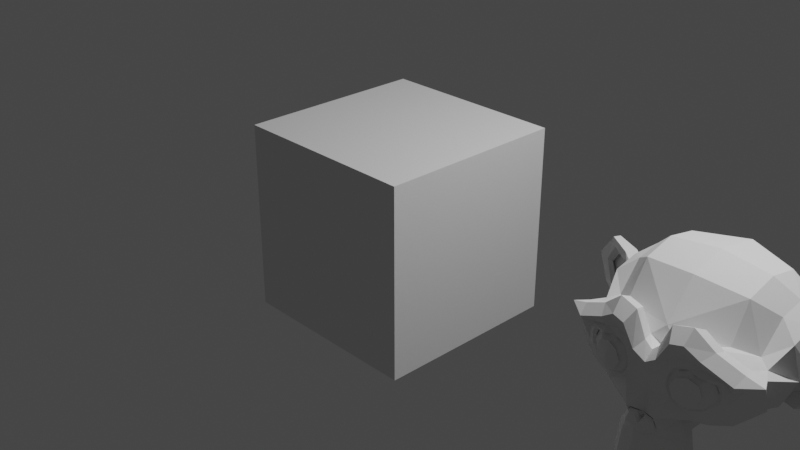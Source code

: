 # Source: MolassesTest.blend  (saved by Blender 3.3.6; exported with 4.5.12 LTS)
import bpy
from mathutils import Matrix  # noqa: F401  (used for matrix-valued properties, if any)

bpy.ops.wm.read_factory_settings(use_empty=True)
scene = bpy.context.scene
scene.name = 'Scene'

# ---- collections
col_collection = bpy.data.collections.new('Collection'); scene.collection.children.link(col_collection)

# ---- materials (node trees are filled in below, after node groups)
mat_material = bpy.data.materials.new('Material')
mat_material.alpha_threshold = 0.0
mat_material.use_transparent_shadow = False
mat_material.roughness = 0.5
mat_material.line_color = (0.0, 0.0, 0.0, 1.0)

# ---- material node trees
mat_material.use_nodes = True; mat_material.node_tree.nodes.clear()
_N = mat_material.node_tree.nodes; _L = mat_material.node_tree.links
n0 = _N.new('ShaderNodeOutputMaterial'); n0.name = 'Material Output'; n0.location = (300, 300)
n1 = _N.new('ShaderNodeBsdfPrincipled'); n1.name = 'Principled BSDF'; n1.location = (10, 300)
n1.distribution = 'GGX'
n1.subsurface_method = 'RANDOM_WALK_SKIN'
n1.inputs[3].default_value = 1.45
n1.inputs[27].default_value = (0.0, 0.0, 0.0, 1.0)
n1.inputs[28].default_value = 1.0
_L.new(n1.outputs[0], n0.inputs[0])
n0.is_active_output = True

# ---- world
world_world = bpy.data.worlds.new('World'); scene.world = world_world
world_world.use_nodes = True; world_world.node_tree.nodes.clear()
_N = world_world.node_tree.nodes; _L = world_world.node_tree.links
n0 = _N.new('ShaderNodeOutputWorld'); n0.name = 'World Output'; n0.location = (300, 300)
n1 = _N.new('ShaderNodeBackground'); n1.name = 'Background'; n1.location = (10, 300)
n1.inputs[0].default_value = (0.05088, 0.05088, 0.05088, 1.0)
_L.new(n1.outputs[0], n0.inputs[0])
n0.is_active_output = True
world_world.color = (0.05088, 0.05088, 0.05088)
world_world.use_sun_shadow = False
world_world.sun_shadow_jitter_overblur = 0.0

# ---- cameras
cam_camera = bpy.data.cameras.new('Camera')
cam_camera.clip_end = 100.0
cam_camera.ortho_scale = 7.314

# ---- lights
light_light = bpy.data.lights.new('Light', 'POINT')
light_light.transmission_factor = 0.0
light_light.energy = 1000.0
light_light.shadow_soft_size = 0.1
light_light.shadow_maximum_resolution = 0.006
light_light.use_absolute_resolution = True

# ---- meshes
me_cube = bpy.data.meshes.new('Cube')
me_cube.from_pydata([(1.0, 1.0, 1.0), (1.0, 1.0, -1.0), (1.0, -1.0, 1.0), (1.0, -1.0, -1.0), (-1.0, 1.0, 1.0), (-1.0, 1.0, -1.0), (-1.0, -1.0, 1.0), (-1.0, -1.0, -1.0)], [], [(0, 4, 6, 2), (3, 2, 6, 7), (7, 6, 4, 5), (5, 1, 3, 7), (1, 0, 2, 3), (5, 4, 0, 1)])
_uv = me_cube.uv_layers.new(name='UVMap')
_uv.uv.foreach_set('vector', [0.625, 0.5, 0.875, 0.5, 0.875, 0.75, 0.625, 0.75, 0.375, 0.75, 0.625, 0.75, 0.625, 1.0, 0.375, 1.0, 0.375, 0.0, 0.625, 0.0, 0.625, 0.25, 0.375, 0.25, 0.125, 0.5, 0.375, 0.5, 0.375, 0.75, 0.125, 0.75, 0.375, 0.5, 0.625, 0.5, 0.625, 0.75, 0.375, 0.75, 0.375, 0.25, 0.625, 0.25, 0.625, 0.5, 0.375, 0.5])
me_cube.materials.append(mat_material)
me_cube.use_mirror_vertex_groups = False
me_cube.update()
me_suzanne = bpy.data.meshes.new('Suzanne')
me_suzanne.from_pydata([(0.4375, -0.7656, 0.1641), (-0.4375, -0.7656, 0.1641), (0.5, -0.6875, 0.09375), (-0.5, -0.6875, 0.09375), (0.5469, -0.5781, 0.05469), (-0.5469, -0.5781, 0.05469), (0.3516, -0.6172, -0.02344), (-0.3516, -0.6172, -0.02344), (0.3516, -0.7188, 0.03125), (-0.3516, -0.7188, 0.03125), (0.3516, -0.7812, 0.1328), (-0.3516, -0.7812, 0.1328), (0.2734, -0.7969, 0.1641), (-0.2734, -0.7969, 0.1641), (0.2031, -0.7422, 0.09375), (-0.2031, -0.7422, 0.09375), (0.1562, -0.6484, 0.05469), (-0.1562, -0.6484, 0.05469), (0.07812, -0.6562, 0.2422), (-0.07812, -0.6562, 0.2422), (0.1406, -0.7422, 0.2422), (-0.1406, -0.7422, 0.2422), (0.2422, -0.7969, 0.2422), (-0.2422, -0.7969, 0.2422), (0.2734, -0.7969, 0.3281), (-0.2734, -0.7969, 0.3281), (0.2031, -0.7422, 0.3906), (-0.2031, -0.7422, 0.3906), (0.1562, -0.6484, 0.4375), (-0.1562, -0.6484, 0.4375), (0.3516, -0.6172, 0.5156), (-0.3516, -0.6172, 0.5156), (0.3516, -0.7188, 0.4531), (-0.3516, -0.7188, 0.4531), (0.3516, -0.7812, 0.3594), (-0.3516, -0.7812, 0.3594), (0.4375, -0.7656, 0.3281), (-0.4375, -0.7656, 0.3281), (0.5, -0.6875, 0.3906), (-0.5, -0.6875, 0.3906), (0.5469, -0.5781, 0.4375), (-0.5469, -0.5781, 0.4375), (0.625, -0.5625, 0.2422), (-0.625, -0.5625, 0.2422), (0.5625, -0.6719, 0.2422), (-0.5625, -0.6719, 0.2422), (0.4688, -0.7578, 0.2422), (-0.4688, -0.7578, 0.2422), (0.4766, -0.7734, 0.2422), (-0.4766, -0.7734, 0.2422), (0.4453, -0.7812, 0.3359), (-0.4453, -0.7812, 0.3359), (0.3516, -0.8047, 0.375), (-0.3516, -0.8047, 0.375), (0.2656, -0.8203, 0.3359), (-0.2656, -0.8203, 0.3359), (0.2266, -0.8203, 0.2422), (-0.2266, -0.8203, 0.2422), (0.2656, -0.8203, 0.1562), (-0.2656, -0.8203, 0.1562), (0.3516, -0.8281, 0.2422), (-0.3516, -0.8281, 0.2422), (0.3516, -0.8047, 0.1172), (-0.3516, -0.8047, 0.1172), (0.4453, -0.7812, 0.1562), (-0.4453, -0.7812, 0.1562), (0.0, -0.7422, 0.4297), (0.0, -0.8203, 0.3516), (0.0, -0.7344, -0.6797), (0.0, -0.7812, -0.3203), (0.0, -0.7969, -0.1875), (0.0, -0.7188, -0.7734), (0.0, -0.6016, 0.4062), (0.0, -0.5703, 0.5703), (0.0, 0.5469, 0.8984), (0.0, 0.8516, 0.5625), (0.0, 0.8281, 0.07031), (0.0, 0.3516, -0.3828), (0.2031, -0.5625, -0.1875), (-0.2031, -0.5625, -0.1875), (0.3125, -0.5703, -0.4375), (-0.3125, -0.5703, -0.4375), (0.3516, -0.5703, -0.6953), (-0.3516, -0.5703, -0.6953), (0.3672, -0.5312, -0.8906), (-0.3672, -0.5312, -0.8906), (0.3281, -0.5234, -0.9453), (-0.3281, -0.5234, -0.9453), (0.1797, -0.5547, -0.9688), (-0.1797, -0.5547, -0.9688), (0.0, -0.5781, -0.9844), (0.4375, -0.5312, -0.1406), (-0.4375, -0.5312, -0.1406), (0.6328, -0.5391, -0.03906), (-0.6328, -0.5391, -0.03906), (0.8281, -0.4453, 0.1484), (-0.8281, -0.4453, 0.1484), (0.8594, -0.5938, 0.4297), (-0.8594, -0.5938, 0.4297), (0.7109, -0.625, 0.4844), (-0.7109, -0.625, 0.4844), (0.4922, -0.6875, 0.6016), (-0.4922, -0.6875, 0.6016), (0.3203, -0.7344, 0.7578), (-0.3203, -0.7344, 0.7578), (0.1562, -0.7578, 0.7188), (-0.1562, -0.7578, 0.7188), (0.0625, -0.75, 0.4922), (-0.0625, -0.75, 0.4922), (0.1641, -0.7734, 0.4141), (-0.1641, -0.7734, 0.4141), (0.125, -0.7656, 0.3047), (-0.125, -0.7656, 0.3047), (0.2031, -0.7422, 0.09375), (-0.2031, -0.7422, 0.09375), (0.375, -0.7031, 0.01562), (-0.375, -0.7031, 0.01562), (0.4922, -0.6719, 0.0625), (-0.4922, -0.6719, 0.0625), (0.625, -0.6484, 0.1875), (-0.625, -0.6484, 0.1875), (0.6406, -0.6484, 0.2969), (-0.6406, -0.6484, 0.2969), (0.6016, -0.6641, 0.375), (-0.6016, -0.6641, 0.375), (0.4297, -0.7188, 0.4375), (-0.4297, -0.7188, 0.4375), (0.25, -0.7578, 0.4688), (-0.25, -0.7578, 0.4688), (0.0, -0.7344, -0.7656), (0.1094, -0.7344, -0.7188), (-0.1094, -0.7344, -0.7188), (0.1172, -0.7109, -0.8359), (-0.1172, -0.7109, -0.8359), (0.0625, -0.6953, -0.8828), (-0.0625, -0.6953, -0.8828), (0.0, -0.6875, -0.8906), (0.0, -0.75, -0.1953), (0.0, -0.7422, -0.1406), (0.1016, -0.7422, -0.1484), (-0.1016, -0.7422, -0.1484), (0.125, -0.75, -0.2266), (-0.125, -0.75, -0.2266), (0.08594, -0.7422, -0.2891), (-0.08594, -0.7422, -0.2891), (0.3984, -0.6719, -0.04688), (-0.3984, -0.6719, -0.04688), (0.6172, -0.625, 0.05469), (-0.6172, -0.625, 0.05469), (0.7266, -0.6016, 0.2031), (-0.7266, -0.6016, 0.2031), (0.7422, -0.6562, 0.375), (-0.7422, -0.6562, 0.375), (0.6875, -0.7266, 0.4141), (-0.6875, -0.7266, 0.4141), (0.4375, -0.7969, 0.5469), (-0.4375, -0.7969, 0.5469), (0.3125, -0.8359, 0.6406), (-0.3125, -0.8359, 0.6406), (0.2031, -0.8516, 0.6172), (-0.2031, -0.8516, 0.6172), (0.1016, -0.8438, 0.4297), (-0.1016, -0.8438, 0.4297), (0.125, -0.8125, -0.1016), (-0.125, -0.8125, -0.1016), (0.2109, -0.7109, -0.4453), (-0.2109, -0.7109, -0.4453), (0.25, -0.6875, -0.7031), (-0.25, -0.6875, -0.7031), (0.2656, -0.6641, -0.8203), (-0.2656, -0.6641, -0.8203), (0.2344, -0.6328, -0.9141), (-0.2344, -0.6328, -0.9141), (0.1641, -0.6328, -0.9297), (-0.1641, -0.6328, -0.9297), (0.0, -0.6406, -0.9453), (0.0, -0.7266, 0.04688), (0.0, -0.7656, 0.2109), (0.3281, -0.7422, 0.4766), (-0.3281, -0.7422, 0.4766), (0.1641, -0.75, 0.1406), (-0.1641, -0.75, 0.1406), (0.1328, -0.7578, 0.2109), (-0.1328, -0.7578, 0.2109), (0.1172, -0.7344, -0.6875), (-0.1172, -0.7344, -0.6875), (0.07812, -0.75, -0.4453), (-0.07812, -0.75, -0.4453), (0.0, -0.75, -0.4453), (0.0, -0.7422, -0.3281), (0.09375, -0.7812, -0.2734), (-0.09375, -0.7812, -0.2734), (0.1328, -0.7969, -0.2266), (-0.1328, -0.7969, -0.2266), (0.1094, -0.7812, -0.1328), (-0.1094, -0.7812, -0.1328), (0.03906, -0.7812, -0.125), (-0.03906, -0.7812, -0.125), (0.0, -0.8281, -0.2031), (0.04688, -0.8125, -0.1484), (-0.04688, -0.8125, -0.1484), (0.09375, -0.8125, -0.1562), (-0.09375, -0.8125, -0.1562), (0.1094, -0.8281, -0.2266), (-0.1094, -0.8281, -0.2266), (0.07812, -0.8047, -0.25), (-0.07812, -0.8047, -0.25), (0.0, -0.8047, -0.2891), (0.2578, -0.5547, -0.3125), (-0.2578, -0.5547, -0.3125), (0.1641, -0.7109, -0.2422), (-0.1641, -0.7109, -0.2422), (0.1797, -0.7109, -0.3125), (-0.1797, -0.7109, -0.3125), (0.2344, -0.5547, -0.25), (-0.2344, -0.5547, -0.25), (0.0, -0.6875, -0.875), (0.04688, -0.6875, -0.8672), (-0.04688, -0.6875, -0.8672), (0.09375, -0.7109, -0.8203), (-0.09375, -0.7109, -0.8203), (0.09375, -0.7266, -0.7422), (-0.09375, -0.7266, -0.7422), (0.0, -0.6562, -0.7812), (0.09375, -0.6641, -0.75), (-0.09375, -0.6641, -0.75), (0.09375, -0.6406, -0.8125), (-0.09375, -0.6406, -0.8125), (0.04688, -0.6328, -0.8516), (-0.04688, -0.6328, -0.8516), (0.0, -0.6328, -0.8594), (0.1719, -0.7812, 0.2188), (-0.1719, -0.7812, 0.2188), (0.1875, -0.7734, 0.1562), (-0.1875, -0.7734, 0.1562), (0.3359, -0.7578, 0.4297), (-0.3359, -0.7578, 0.4297), (0.2734, -0.7734, 0.4219), (-0.2734, -0.7734, 0.4219), (0.4219, -0.7734, 0.3984), (-0.4219, -0.7734, 0.3984), (0.5625, -0.6953, 0.3516), (-0.5625, -0.6953, 0.3516), (0.5859, -0.6875, 0.2891), (-0.5859, -0.6875, 0.2891), (0.5781, -0.6797, 0.1953), (-0.5781, -0.6797, 0.1953), (0.4766, -0.7188, 0.1016), (-0.4766, -0.7188, 0.1016), (0.375, -0.7422, 0.0625), (-0.375, -0.7422, 0.0625), (0.2266, -0.7812, 0.1094), (-0.2266, -0.7812, 0.1094), (0.1797, -0.7812, 0.2969), (-0.1797, -0.7812, 0.2969), (0.2109, -0.7812, 0.375), (-0.2109, -0.7812, 0.375), (0.2344, -0.7578, 0.3594), (-0.2344, -0.7578, 0.3594), (0.1953, -0.7578, 0.2969), (-0.1953, -0.7578, 0.2969), (0.2422, -0.7578, 0.125), (-0.2422, -0.7578, 0.125), (0.375, -0.7266, 0.08594), (-0.375, -0.7266, 0.08594), (0.4609, -0.7031, 0.1172), (-0.4609, -0.7031, 0.1172), (0.5469, -0.6719, 0.2109), (-0.5469, -0.6719, 0.2109), (0.5547, -0.6719, 0.2812), (-0.5547, -0.6719, 0.2812), (0.5312, -0.6797, 0.3359), (-0.5312, -0.6797, 0.3359), (0.4141, -0.75, 0.3906), (-0.4141, -0.75, 0.3906), (0.2812, -0.7656, 0.3984), (-0.2812, -0.7656, 0.3984), (0.3359, -0.75, 0.4062), (-0.3359, -0.75, 0.4062), (0.2031, -0.75, 0.1719), (-0.2031, -0.75, 0.1719), (0.1953, -0.75, 0.2266), (-0.1953, -0.75, 0.2266), (0.1094, -0.6094, 0.4609), (-0.1094, -0.6094, 0.4609), (0.1953, -0.6172, 0.6641), (-0.1953, -0.6172, 0.6641), (0.3359, -0.5938, 0.6875), (-0.3359, -0.5938, 0.6875), (0.4844, -0.5547, 0.5547), (-0.4844, -0.5547, 0.5547), (0.6797, -0.4922, 0.4531), (-0.6797, -0.4922, 0.4531), (0.7969, -0.4609, 0.4062), (-0.7969, -0.4609, 0.4062), (0.7734, -0.375, 0.1641), (-0.7734, -0.375, 0.1641), (0.6016, -0.4141, 0.0), (-0.6016, -0.4141, 0.0), (0.4375, -0.4688, -0.09375), (-0.4375, -0.4688, -0.09375), (0.0, -0.2891, 0.8984), (0.0, 0.07812, 0.9844), (0.0, 0.6719, -0.1953), (0.0, -0.1875, -0.4609), (0.0, -0.4609, -0.9766), (0.0, -0.3438, -0.8047), (0.0, -0.3203, -0.5703), (0.0, -0.2812, -0.4844), (0.8516, -0.05469, 0.2344), (-0.8516, -0.05469, 0.2344), (0.8594, 0.04688, 0.3203), (-0.8594, 0.04688, 0.3203), (0.7734, 0.4375, 0.2656), (-0.7734, 0.4375, 0.2656), (0.4609, 0.7031, 0.4375), (-0.4609, 0.7031, 0.4375), (0.7344, -0.07031, -0.04688), (-0.7344, -0.07031, -0.04688), (0.5938, 0.1641, -0.125), (-0.5938, 0.1641, -0.125), (0.6406, 0.4297, -0.007812), (-0.6406, 0.4297, -0.007812), (0.3359, 0.6641, 0.05469), (-0.3359, 0.6641, 0.05469), (0.2344, -0.4062, -0.3516), (-0.2344, -0.4062, -0.3516), (0.1797, -0.2578, -0.4141), (-0.1797, -0.2578, -0.4141), (0.2891, -0.3828, -0.7109), (-0.2891, -0.3828, -0.7109), (0.25, -0.3906, -0.5), (-0.25, -0.3906, -0.5), (0.3281, -0.3984, -0.9141), (-0.3281, -0.3984, -0.9141), (0.1406, -0.3672, -0.7578), (-0.1406, -0.3672, -0.7578), (0.125, -0.3594, -0.5391), (-0.125, -0.3594, -0.5391), (0.1641, -0.4375, -0.9453), (-0.1641, -0.4375, -0.9453), (0.2188, -0.4297, -0.2812), (-0.2188, -0.4297, -0.2812), (0.2109, -0.4688, -0.2266), (-0.2109, -0.4688, -0.2266), (0.2031, -0.5, -0.1719), (-0.2031, -0.5, -0.1719), (0.2109, -0.1641, -0.3906), (-0.2109, -0.1641, -0.3906), (0.2969, 0.2656, -0.3125), (-0.2969, 0.2656, -0.3125), (0.3438, 0.5391, -0.1484), (-0.3438, 0.5391, -0.1484), (0.4531, 0.3828, 0.8672), (-0.4531, 0.3828, 0.8672), (0.4531, 0.07031, 0.9297), (-0.4531, 0.07031, 0.9297), (0.4531, -0.2344, 0.8516), (-0.4531, -0.2344, 0.8516), (0.4609, -0.4297, 0.5234), (-0.4609, -0.4297, 0.5234), (0.7266, -0.3359, 0.4062), (-0.7266, -0.3359, 0.4062), (0.6328, -0.2812, 0.4531), (-0.6328, -0.2812, 0.4531), (0.6406, -0.05469, 0.7031), (-0.6406, -0.05469, 0.7031), (0.7969, -0.125, 0.5625), (-0.7969, -0.125, 0.5625), (0.7969, 0.1172, 0.6172), (-0.7969, 0.1172, 0.6172), (0.6406, 0.1953, 0.75), (-0.6406, 0.1953, 0.75), (0.6406, 0.4453, 0.6797), (-0.6406, 0.4453, 0.6797), (0.7969, 0.3594, 0.5391), (-0.7969, 0.3594, 0.5391), (0.6172, 0.5859, 0.3281), (-0.6172, 0.5859, 0.3281), (0.4844, 0.5469, 0.02344), (-0.4844, 0.5469, 0.02344), (0.8203, 0.2031, 0.3281), (-0.8203, 0.2031, 0.3281), (0.4062, -0.1484, -0.1719), (-0.4062, -0.1484, -0.1719), (0.4297, 0.2109, -0.1953), (-0.4297, 0.2109, -0.1953), (0.8906, 0.2344, 0.4062), (-0.8906, 0.2344, 0.4062), (0.7734, 0.125, -0.1406), (-0.7734, 0.125, -0.1406), (1.039, 0.3281, -0.1016), (-1.039, 0.3281, -0.1016), (1.281, 0.4297, 0.05469), (-1.281, 0.4297, 0.05469), (1.352, 0.4219, 0.3203), (-1.352, 0.4219, 0.3203), (1.234, 0.4219, 0.5078), (-1.234, 0.4219, 0.5078), (1.023, 0.3125, 0.4766), (-1.023, 0.3125, 0.4766), (1.016, 0.2891, 0.4141), (-1.016, 0.2891, 0.4141), (1.188, 0.3906, 0.4375), (-1.188, 0.3906, 0.4375), (1.266, 0.4062, 0.2891), (-1.266, 0.4062, 0.2891), (1.211, 0.4062, 0.07812), (-1.211, 0.4062, 0.07812), (1.031, 0.3047, -0.03906), (-1.031, 0.3047, -0.03906), (0.8281, 0.1328, -0.07031), (-0.8281, 0.1328, -0.07031), (0.9219, 0.2188, 0.3594), (-0.9219, 0.2188, 0.3594), (0.9453, 0.2891, 0.3047), (-0.9453, 0.2891, 0.3047), (0.8828, 0.2109, -0.02344), (-0.8828, 0.2109, -0.02344), (1.039, 0.3672, 0.0), (-1.039, 0.3672, 0.0), (1.188, 0.4453, 0.09375), (-1.188, 0.4453, 0.09375), (1.234, 0.4453, 0.25), (-1.234, 0.4453, 0.25), (1.172, 0.4375, 0.3594), (-1.172, 0.4375, 0.3594), (1.023, 0.3594, 0.3438), (-1.023, 0.3594, 0.3438), (0.8438, 0.2109, 0.2891), (-0.8438, 0.2109, 0.2891), (0.8359, 0.2734, 0.1719), (-0.8359, 0.2734, 0.1719), (0.7578, 0.2734, 0.09375), (-0.7578, 0.2734, 0.09375), (0.8203, 0.2734, 0.08594), (-0.8203, 0.2734, 0.08594), (0.8438, 0.2734, 0.01562), (-0.8438, 0.2734, 0.01562), (0.8125, 0.2734, -0.01562), (-0.8125, 0.2734, -0.01562), (0.7266, 0.07031, 0.0), (-0.7266, 0.07031, 0.0), (0.7188, 0.1719, -0.02344), (-0.7188, 0.1719, -0.02344), (0.7188, 0.1875, 0.03906), (-0.7188, 0.1875, 0.03906), (0.7969, 0.2109, 0.2031), (-0.7969, 0.2109, 0.2031), (0.8906, 0.2656, 0.2422), (-0.8906, 0.2656, 0.2422), (0.8906, 0.3203, 0.2344), (-0.8906, 0.3203, 0.2344), (0.8125, 0.3203, -0.01562), (-0.8125, 0.3203, -0.01562), (0.8516, 0.3203, 0.01562), (-0.8516, 0.3203, 0.01562), (0.8281, 0.3203, 0.07812), (-0.8281, 0.3203, 0.07812), (0.7656, 0.3203, 0.09375), (-0.7656, 0.3203, 0.09375), (0.8438, 0.3203, 0.1719), (-0.8438, 0.3203, 0.1719), (1.039, 0.4141, 0.3281), (-1.039, 0.4141, 0.3281), (1.188, 0.4844, 0.3438), (-1.188, 0.4844, 0.3438), (1.258, 0.4922, 0.2422), (-1.258, 0.4922, 0.2422), (1.211, 0.4844, 0.08594), (-1.211, 0.4844, 0.08594), (1.047, 0.4219, 0.0), (-1.047, 0.4219, 0.0), (0.8828, 0.2656, -0.01562), (-0.8828, 0.2656, -0.01562), (0.9531, 0.3438, 0.2891), (-0.9531, 0.3438, 0.2891), (0.8906, 0.3281, 0.1094), (-0.8906, 0.3281, 0.1094), (0.9375, 0.3359, 0.0625), (-0.9375, 0.3359, 0.0625), (1.0, 0.3672, 0.125), (-1.0, 0.3672, 0.125), (0.9609, 0.3516, 0.1719), (-0.9609, 0.3516, 0.1719), (1.016, 0.375, 0.2344), (-1.016, 0.375, 0.2344), (1.055, 0.3828, 0.1875), (-1.055, 0.3828, 0.1875), (1.109, 0.3906, 0.2109), (-1.109, 0.3906, 0.2109), (1.086, 0.3906, 0.2734), (-1.086, 0.3906, 0.2734), (1.023, 0.4844, 0.4375), (-1.023, 0.4844, 0.4375), (1.25, 0.5469, 0.4688), (-1.25, 0.5469, 0.4688), (1.367, 0.5, 0.2969), (-1.367, 0.5, 0.2969), (1.312, 0.5312, 0.05469), (-1.312, 0.5312, 0.05469), (1.039, 0.4922, -0.08594), (-1.039, 0.4922, -0.08594), (0.7891, 0.3281, -0.125), (-0.7891, 0.3281, -0.125), (0.8594, 0.3828, 0.3828), (-0.8594, 0.3828, 0.3828)], [], [(46, 0, 2, 44), (3, 1, 47, 45), (44, 2, 4, 42), (5, 3, 45, 43), (2, 8, 6, 4), (7, 9, 3, 5), (0, 10, 8, 2), (9, 11, 1, 3), (10, 12, 14, 8), (15, 13, 11, 9), (8, 14, 16, 6), (17, 15, 9, 7), (14, 20, 18, 16), (19, 21, 15, 17), (12, 22, 20, 14), (21, 23, 13, 15), (22, 24, 26, 20), (27, 25, 23, 21), (20, 26, 28, 18), (29, 27, 21, 19), (26, 32, 30, 28), (31, 33, 27, 29), (24, 34, 32, 26), (33, 35, 25, 27), (34, 36, 38, 32), (39, 37, 35, 33), (32, 38, 40, 30), (41, 39, 33, 31), (38, 44, 42, 40), (43, 45, 39, 41), (36, 46, 44, 38), (45, 47, 37, 39), (46, 36, 50, 48), (51, 37, 47, 49), (36, 34, 52, 50), (53, 35, 37, 51), (34, 24, 54, 52), (55, 25, 35, 53), (24, 22, 56, 54), (57, 23, 25, 55), (22, 12, 58, 56), (59, 13, 23, 57), (12, 10, 62, 58), (63, 11, 13, 59), (10, 0, 64, 62), (65, 1, 11, 63), (0, 46, 48, 64), (49, 47, 1, 65), (60, 64, 48), (49, 65, 61), (62, 64, 60), (61, 65, 63), (60, 58, 62), (63, 59, 61), (60, 56, 58), (59, 57, 61), (60, 54, 56), (57, 55, 61), (60, 52, 54), (55, 53, 61), (60, 50, 52), (53, 51, 61), (60, 48, 50), (51, 49, 61), (88, 173, 175, 90), (175, 174, 89, 90), (86, 171, 173, 88), (174, 172, 87, 89), (84, 169, 171, 86), (172, 170, 85, 87), (82, 167, 169, 84), (170, 168, 83, 85), (80, 165, 167, 82), (168, 166, 81, 83), (78, 91, 145, 163), (146, 92, 79, 164), (91, 93, 147, 145), (148, 94, 92, 146), (93, 95, 149, 147), (150, 96, 94, 148), (95, 97, 151, 149), (152, 98, 96, 150), (97, 99, 153, 151), (154, 100, 98, 152), (99, 101, 155, 153), (156, 102, 100, 154), (101, 103, 157, 155), (158, 104, 102, 156), (103, 105, 159, 157), (160, 106, 104, 158), (105, 107, 161, 159), (162, 108, 106, 160), (107, 66, 67, 161), (67, 66, 108, 162), (109, 127, 159, 161), (160, 128, 110, 162), (127, 178, 157, 159), (158, 179, 128, 160), (125, 155, 157, 178), (158, 156, 126, 179), (123, 153, 155, 125), (156, 154, 124, 126), (121, 151, 153, 123), (154, 152, 122, 124), (119, 149, 151, 121), (152, 150, 120, 122), (117, 147, 149, 119), (150, 148, 118, 120), (115, 145, 147, 117), (148, 146, 116, 118), (113, 163, 145, 115), (146, 164, 114, 116), (113, 180, 176, 163), (176, 181, 114, 164), (109, 161, 67, 111), (67, 162, 110, 112), (111, 67, 177, 182), (177, 67, 112, 183), (176, 180, 182, 177), (183, 181, 176, 177), (134, 136, 175, 173), (175, 136, 135, 174), (132, 134, 173, 171), (174, 135, 133, 172), (130, 132, 171, 169), (172, 133, 131, 170), (165, 186, 184, 167), (185, 187, 166, 168), (130, 169, 167, 184), (168, 170, 131, 185), (143, 189, 188, 186), (188, 189, 144, 187), (184, 186, 188, 68), (188, 187, 185, 68), (129, 130, 184, 68), (185, 131, 129, 68), (141, 192, 190, 143), (191, 193, 142, 144), (139, 194, 192, 141), (193, 195, 140, 142), (138, 196, 194, 139), (195, 197, 138, 140), (137, 70, 196, 138), (197, 70, 137, 138), (189, 143, 190, 69), (191, 144, 189, 69), (69, 190, 205, 207), (206, 191, 69, 207), (70, 198, 199, 196), (200, 198, 70, 197), (196, 199, 201, 194), (202, 200, 197, 195), (194, 201, 203, 192), (204, 202, 195, 193), (192, 203, 205, 190), (206, 204, 193, 191), (198, 203, 201, 199), (202, 204, 198, 200), (198, 207, 205, 203), (206, 207, 198, 204), (138, 139, 163, 176), (164, 140, 138, 176), (139, 141, 210, 163), (211, 142, 140, 164), (141, 143, 212, 210), (213, 144, 142, 211), (143, 186, 165, 212), (166, 187, 144, 213), (80, 208, 212, 165), (213, 209, 81, 166), (208, 214, 210, 212), (211, 215, 209, 213), (78, 163, 210, 214), (211, 164, 79, 215), (130, 129, 71, 221), (71, 129, 131, 222), (132, 130, 221, 219), (222, 131, 133, 220), (134, 132, 219, 217), (220, 133, 135, 218), (136, 134, 217, 216), (218, 135, 136, 216), (216, 217, 228, 230), (229, 218, 216, 230), (217, 219, 226, 228), (227, 220, 218, 229), (219, 221, 224, 226), (225, 222, 220, 227), (221, 71, 223, 224), (223, 71, 222, 225), (223, 230, 228, 224), (229, 230, 223, 225), (224, 228, 226), (227, 229, 225), (182, 180, 233, 231), (234, 181, 183, 232), (111, 182, 231, 253), (232, 183, 112, 254), (109, 111, 253, 255), (254, 112, 110, 256), (180, 113, 251, 233), (252, 114, 181, 234), (113, 115, 249, 251), (250, 116, 114, 252), (115, 117, 247, 249), (248, 118, 116, 250), (117, 119, 245, 247), (246, 120, 118, 248), (119, 121, 243, 245), (244, 122, 120, 246), (121, 123, 241, 243), (242, 124, 122, 244), (123, 125, 239, 241), (240, 126, 124, 242), (125, 178, 235, 239), (236, 179, 126, 240), (178, 127, 237, 235), (238, 128, 179, 236), (127, 109, 255, 237), (256, 110, 128, 238), (237, 255, 257, 275), (258, 256, 238, 276), (235, 237, 275, 277), (276, 238, 236, 278), (239, 235, 277, 273), (278, 236, 240, 274), (241, 239, 273, 271), (274, 240, 242, 272), (243, 241, 271, 269), (272, 242, 244, 270), (245, 243, 269, 267), (270, 244, 246, 268), (247, 245, 267, 265), (268, 246, 248, 266), (249, 247, 265, 263), (266, 248, 250, 264), (251, 249, 263, 261), (264, 250, 252, 262), (233, 251, 261, 279), (262, 252, 234, 280), (255, 253, 259, 257), (260, 254, 256, 258), (253, 231, 281, 259), (282, 232, 254, 260), (231, 233, 279, 281), (280, 234, 232, 282), (66, 107, 283, 72), (284, 108, 66, 72), (107, 105, 285, 283), (286, 106, 108, 284), (105, 103, 287, 285), (288, 104, 106, 286), (103, 101, 289, 287), (290, 102, 104, 288), (101, 99, 291, 289), (292, 100, 102, 290), (99, 97, 293, 291), (294, 98, 100, 292), (97, 95, 295, 293), (296, 96, 98, 294), (95, 93, 297, 295), (298, 94, 96, 296), (93, 91, 299, 297), (300, 92, 94, 298), (307, 308, 327, 337), (328, 308, 307, 338), (306, 307, 337, 335), (338, 307, 306, 336), (305, 306, 335, 339), (336, 306, 305, 340), (88, 90, 305, 339), (305, 90, 89, 340), (86, 88, 339, 333), (340, 89, 87, 334), (84, 86, 333, 329), (334, 87, 85, 330), (82, 84, 329, 331), (330, 85, 83, 332), (329, 335, 337, 331), (338, 336, 330, 332), (329, 333, 339, 335), (340, 334, 330, 336), (325, 331, 337, 327), (338, 332, 326, 328), (80, 82, 331, 325), (332, 83, 81, 326), (208, 341, 343, 214), (344, 342, 209, 215), (80, 325, 341, 208), (342, 326, 81, 209), (78, 214, 343, 345), (344, 215, 79, 346), (78, 345, 299, 91), (300, 346, 79, 92), (76, 323, 351, 303), (352, 324, 76, 303), (303, 351, 349, 77), (350, 352, 303, 77), (77, 349, 347, 304), (348, 350, 77, 304), (304, 347, 327, 308), (328, 348, 304, 308), (325, 327, 347, 341), (348, 328, 326, 342), (295, 297, 317, 309), (318, 298, 296, 310), (75, 315, 323, 76), (324, 316, 75, 76), (301, 357, 355, 302), (356, 358, 301, 302), (302, 355, 353, 74), (354, 356, 302, 74), (74, 353, 315, 75), (316, 354, 74, 75), (291, 293, 361, 363), (362, 294, 292, 364), (363, 361, 367, 365), (368, 362, 364, 366), (365, 367, 369, 371), (370, 368, 366, 372), (371, 369, 375, 373), (376, 370, 372, 374), (313, 377, 373, 375), (374, 378, 314, 376), (315, 353, 373, 377), (374, 354, 316, 378), (353, 355, 371, 373), (372, 356, 354, 374), (355, 357, 365, 371), (366, 358, 356, 372), (357, 359, 363, 365), (364, 360, 358, 366), (289, 291, 363, 359), (364, 292, 290, 360), (73, 359, 357, 301), (358, 360, 73, 301), (283, 285, 287, 289), (288, 286, 284, 290), (283, 289, 359, 73), (360, 290, 284, 73), (72, 283, 73), (73, 284, 72), (293, 295, 309, 361), (310, 296, 294, 362), (309, 311, 367, 361), (368, 312, 310, 362), (311, 381, 369, 367), (370, 382, 312, 368), (313, 375, 369, 381), (370, 376, 314, 382), (347, 349, 385, 383), (386, 350, 348, 384), (317, 383, 385, 319), (386, 384, 318, 320), (297, 299, 383, 317), (384, 300, 298, 318), (299, 343, 341, 383), (342, 344, 300, 384), (341, 347, 383), (384, 348, 342), (299, 345, 343), (344, 346, 300), (313, 321, 379, 377), (380, 322, 314, 378), (315, 377, 379, 323), (380, 378, 316, 324), (319, 385, 379, 321), (380, 386, 320, 322), (349, 351, 379, 385), (380, 352, 350, 386), (323, 379, 351), (352, 380, 324), (399, 387, 413, 401), (414, 388, 400, 402), (399, 401, 403, 397), (404, 402, 400, 398), (397, 403, 405, 395), (406, 404, 398, 396), (395, 405, 407, 393), (408, 406, 396, 394), (393, 407, 409, 391), (410, 408, 394, 392), (391, 409, 411, 389), (412, 410, 392, 390), (409, 419, 417, 411), (418, 420, 410, 412), (407, 421, 419, 409), (420, 422, 408, 410), (405, 423, 421, 407), (422, 424, 406, 408), (403, 425, 423, 405), (424, 426, 404, 406), (401, 427, 425, 403), (426, 428, 402, 404), (401, 413, 415, 427), (416, 414, 402, 428), (317, 319, 443, 441), (444, 320, 318, 442), (319, 389, 411, 443), (412, 390, 320, 444), (309, 317, 441, 311), (442, 318, 310, 312), (381, 429, 413, 387), (414, 430, 382, 388), (411, 417, 439, 443), (440, 418, 412, 444), (437, 445, 443, 439), (444, 446, 438, 440), (433, 445, 437, 435), (438, 446, 434, 436), (431, 447, 445, 433), (446, 448, 432, 434), (429, 447, 431, 449), (432, 448, 430, 450), (413, 429, 449, 415), (450, 430, 414, 416), (311, 447, 429, 381), (430, 448, 312, 382), (311, 441, 445, 447), (446, 442, 312, 448), (441, 443, 445), (446, 444, 442), (415, 449, 451, 475), (452, 450, 416, 476), (449, 431, 461, 451), (462, 432, 450, 452), (431, 433, 459, 461), (460, 434, 432, 462), (433, 435, 457, 459), (458, 436, 434, 460), (435, 437, 455, 457), (456, 438, 436, 458), (437, 439, 453, 455), (454, 440, 438, 456), (439, 417, 473, 453), (474, 418, 440, 454), (427, 415, 475, 463), (476, 416, 428, 464), (425, 427, 463, 465), (464, 428, 426, 466), (423, 425, 465, 467), (466, 426, 424, 468), (421, 423, 467, 469), (468, 424, 422, 470), (419, 421, 469, 471), (470, 422, 420, 472), (417, 419, 471, 473), (472, 420, 418, 474), (457, 455, 479, 477), (480, 456, 458, 478), (477, 479, 481, 483), (482, 480, 478, 484), (483, 481, 487, 485), (488, 482, 484, 486), (485, 487, 489, 491), (490, 488, 486, 492), (463, 475, 485, 491), (486, 476, 464, 492), (451, 483, 485, 475), (486, 484, 452, 476), (451, 461, 477, 483), (478, 462, 452, 484), (457, 477, 461, 459), (462, 478, 458, 460), (453, 473, 479, 455), (480, 474, 454, 456), (471, 481, 479, 473), (480, 482, 472, 474), (469, 487, 481, 471), (482, 488, 470, 472), (467, 489, 487, 469), (488, 490, 468, 470), (465, 491, 489, 467), (490, 492, 466, 468), (463, 491, 465), (466, 492, 464), (391, 389, 503, 501), (504, 390, 392, 502), (393, 391, 501, 499), (502, 392, 394, 500), (395, 393, 499, 497), (500, 394, 396, 498), (397, 395, 497, 495), (498, 396, 398, 496), (399, 397, 495, 493), (496, 398, 400, 494), (387, 399, 493, 505), (494, 400, 388, 506), (493, 501, 503, 505), (504, 502, 494, 506), (493, 495, 499, 501), (500, 496, 494, 502), (495, 497, 499), (500, 498, 496), (313, 381, 387, 505), (388, 382, 314, 506), (313, 505, 503, 321), (504, 506, 314, 322), (319, 321, 503, 389), (504, 322, 320, 390)])
_uv = me_suzanne.uv_layers.new(name='UVMap')
_uv.uv.foreach_set('vector', [0.891, 0.5901, 0.8706, 0.5896, 0.8601, 0.5601, 0.9046, 0.5594, 0.8562, 0.8505, 0.8681, 0.8215, 0.8884, 0.822, 0.9006, 0.8532, 0.9046, 0.5594, 0.8601, 0.5601, 0.853, 0.5216, 0.9202, 0.5245, 0.8475, 0.8887, 0.8562, 0.8505, 0.9006, 0.8532, 0.9147, 0.8887, 0.8601, 0.5601, 0.8289, 0.5908, 0.7985, 0.5695, 0.853, 0.5216, 0.7951, 0.8384, 0.8264, 0.8185, 0.8562, 0.8505, 0.8475, 0.8887, 0.8706, 0.5896, 0.8544, 0.6048, 0.8289, 0.5908, 0.8601, 0.5601, 0.8264, 0.8185, 0.8525, 0.8057, 0.8681, 0.8215, 0.8562, 0.8505, 0.8544, 0.6048, 0.8541, 0.6255, 0.8282, 0.6334, 0.8289, 0.5908, 0.8276, 0.776, 0.8532, 0.785, 0.8525, 0.8057, 0.8264, 0.8185, 0.8289, 0.5908, 0.8282, 0.6334, 0.791, 0.6454, 0.7985, 0.5695, 0.791, 0.7622, 0.8276, 0.776, 0.8264, 0.8185, 0.7951, 0.8384, 0.8282, 0.6334, 0.8552, 0.6685, 0.8424, 0.7025, 0.791, 0.6454, 0.8448, 0.7075, 0.8561, 0.742, 0.8276, 0.776, 0.791, 0.7622, 0.8541, 0.6255, 0.8675, 0.6423, 0.8552, 0.6685, 0.8282, 0.6334, 0.8561, 0.742, 0.8673, 0.7688, 0.8532, 0.785, 0.8276, 0.776, 0.8675, 0.6423, 0.8905, 0.6419, 0.9004, 0.667, 0.8552, 0.6685, 0.9012, 0.7456, 0.8902, 0.7702, 0.8673, 0.7688, 0.8561, 0.742, 0.8552, 0.6685, 0.9004, 0.667, 0.9189, 0.6997, 0.8424, 0.7025, 0.9212, 0.7137, 0.9012, 0.7456, 0.8561, 0.742, 0.8448, 0.7075, 0.9004, 0.667, 0.9319, 0.6368, 0.9684, 0.6453, 0.9189, 0.6997, 0.9682, 0.7702, 0.9314, 0.7771, 0.9012, 0.7456, 0.9212, 0.7137, 0.8905, 0.6419, 0.9059, 0.6279, 0.9319, 0.6368, 0.9004, 0.667, 0.9314, 0.7771, 0.905, 0.7849, 0.8902, 0.7702, 0.9012, 0.7456, 0.9059, 0.6279, 0.9062, 0.6057, 0.9337, 0.593, 0.9319, 0.6368, 0.9312, 0.8209, 0.9044, 0.807, 0.905, 0.7849, 0.9314, 0.7771, 0.9319, 0.6368, 0.9337, 0.593, 0.9684, 0.5738, 0.9684, 0.6453, 0.965, 0.8417, 0.9312, 0.8209, 0.9314, 0.7771, 0.9682, 0.7702, 0.9337, 0.593, 0.9046, 0.5594, 0.9202, 0.5245, 0.9684, 0.5738, 0.9147, 0.8887, 0.9006, 0.8532, 0.9312, 0.8209, 0.965, 0.8417, 0.9062, 0.6057, 0.891, 0.5901, 0.9046, 0.5594, 0.9337, 0.593, 0.9006, 0.8532, 0.8884, 0.822, 0.9044, 0.807, 0.9312, 0.8209, 0.891, 0.5901, 0.9062, 0.6057, 0.9024, 0.6079, 0.8896, 0.5933, 0.9006, 0.8047, 0.9044, 0.807, 0.8884, 0.822, 0.8872, 0.8187, 0.9062, 0.6057, 0.9059, 0.6279, 0.8998, 0.6263, 0.9024, 0.6079, 0.8988, 0.7862, 0.905, 0.7849, 0.9044, 0.807, 0.9006, 0.8047, 0.9059, 0.6279, 0.8905, 0.6419, 0.8878, 0.6365, 0.8998, 0.6263, 0.8874, 0.7754, 0.8902, 0.7702, 0.905, 0.7849, 0.8988, 0.7862, 0.8905, 0.6419, 0.8675, 0.6423, 0.8709, 0.6352, 0.8878, 0.6365, 0.8704, 0.776, 0.8673, 0.7688, 0.8902, 0.7702, 0.8874, 0.7754, 0.8675, 0.6423, 0.8541, 0.6255, 0.8599, 0.6239, 0.8709, 0.6352, 0.8589, 0.7868, 0.8532, 0.785, 0.8673, 0.7688, 0.8704, 0.776, 0.8541, 0.6255, 0.8544, 0.6048, 0.8597, 0.6082, 0.8599, 0.6239, 0.8579, 0.8025, 0.8525, 0.8057, 0.8532, 0.785, 0.8589, 0.7868, 0.8544, 0.6048, 0.8706, 0.5896, 0.8717, 0.594, 0.8597, 0.6082, 0.8693, 0.8172, 0.8681, 0.8215, 0.8525, 0.8057, 0.8579, 0.8025, 0.8706, 0.5896, 0.891, 0.5901, 0.8896, 0.5933, 0.8717, 0.594, 0.8872, 0.8187, 0.8884, 0.822, 0.8681, 0.8215, 0.8693, 0.8172, 0.8794, 0.6165, 0.8717, 0.594, 0.8896, 0.5933, 0.8872, 0.8187, 0.8693, 0.8172, 0.878, 0.7951, 0.8597, 0.6082, 0.8717, 0.594, 0.8794, 0.6165, 0.878, 0.7951, 0.8693, 0.8172, 0.8579, 0.8025, 0.8794, 0.6165, 0.8599, 0.6239, 0.8597, 0.6082, 0.8579, 0.8025, 0.8589, 0.7868, 0.878, 0.7951, 0.8794, 0.6165, 0.8709, 0.6352, 0.8599, 0.6239, 0.8589, 0.7868, 0.8704, 0.776, 0.878, 0.7951, 0.8794, 0.6165, 0.8878, 0.6365, 0.8709, 0.6352, 0.8704, 0.776, 0.8874, 0.7754, 0.878, 0.7951, 0.8794, 0.6165, 0.8998, 0.6263, 0.8878, 0.6365, 0.8874, 0.7754, 0.8988, 0.7862, 0.878, 0.7951, 0.8794, 0.6165, 0.9024, 0.6079, 0.8998, 0.6263, 0.8988, 0.7862, 0.9006, 0.8047, 0.878, 0.7951, 0.8794, 0.6165, 0.8896, 0.5933, 0.9024, 0.6079, 0.9006, 0.8047, 0.8872, 0.8187, 0.878, 0.7951, 0.5403, 0.05381, 0.5364, 0.06207, 0.5189, 0.05968, 0.5189, 0.05029, 0.5189, 0.05968, 0.5015, 0.06204, 0.4976, 0.05377, 0.5189, 0.05029, 0.5519, 0.05834, 0.5428, 0.06409, 0.5364, 0.06207, 0.5403, 0.05381, 0.5015, 0.06204, 0.4951, 0.06405, 0.486, 0.05827, 0.4976, 0.05377, 0.5551, 0.0619, 0.5463, 0.07267, 0.5428, 0.06409, 0.5519, 0.05834, 0.4951, 0.06405, 0.4916, 0.07262, 0.4828, 0.06183, 0.486, 0.05827, 0.5638, 0.07659, 0.5483, 0.08489, 0.5463, 0.07267, 0.5551, 0.0619, 0.4916, 0.07262, 0.4895, 0.08486, 0.474, 0.07651, 0.4828, 0.06183, 0.5831, 0.1085, 0.5556, 0.1217, 0.5483, 0.08489, 0.5638, 0.07659, 0.4895, 0.08486, 0.4822, 0.1218, 0.4545, 0.1085, 0.474, 0.07651, 0.6055, 0.1651, 0.6474, 0.2005, 0.6215, 0.2278, 0.5531, 0.2096, 0.4165, 0.2295, 0.3897, 0.2019, 0.432, 0.1656, 0.4853, 0.2101, 0.6474, 0.2005, 0.6764, 0.2332, 0.6648, 0.2532, 0.6215, 0.2278, 0.3727, 0.2564, 0.3603, 0.2359, 0.3897, 0.2019, 0.4165, 0.2295, 0.6764, 0.2332, 0.7153, 0.2654, 0.6839, 0.28, 0.6648, 0.2532, 0.3537, 0.2846, 0.3205, 0.2703, 0.3603, 0.2359, 0.3727, 0.2564, 0.7153, 0.2654, 0.7073, 0.3101, 0.6875, 0.3115, 0.6839, 0.28, 0.3512, 0.3174, 0.3307, 0.3169, 0.3205, 0.2703, 0.3537, 0.2846, 0.7073, 0.3101, 0.6974, 0.3327, 0.6768, 0.3239, 0.6875, 0.3115, 0.3627, 0.3297, 0.342, 0.3397, 0.3307, 0.3169, 0.3512, 0.3174, 0.6974, 0.3327, 0.6628, 0.3725, 0.6391, 0.3573, 0.6768, 0.3239, 0.4028, 0.3621, 0.3793, 0.3787, 0.342, 0.3397, 0.3627, 0.3297, 0.6628, 0.3725, 0.6268, 0.3958, 0.6183, 0.3752, 0.6391, 0.3573, 0.4246, 0.3793, 0.4169, 0.4006, 0.3793, 0.3787, 0.4028, 0.3621, 0.6268, 0.3958, 0.6048, 0.3978, 0.6008, 0.3779, 0.6183, 0.3752, 0.4424, 0.3812, 0.4393, 0.4015, 0.4169, 0.4006, 0.4246, 0.3793, 0.6048, 0.3978, 0.5531, 0.3905, 0.5597, 0.357, 0.6008, 0.3779, 0.4829, 0.3585, 0.4909, 0.3919, 0.4393, 0.4015, 0.4424, 0.3812, 0.5531, 0.3905, 0.5219, 0.386, 0.5211, 0.3439, 0.5597, 0.357, 0.5211, 0.3439, 0.5219, 0.386, 0.4909, 0.3919, 0.4829, 0.3585, 0.5773, 0.3402, 0.5998, 0.3448, 0.6008, 0.3779, 0.5597, 0.357, 0.4424, 0.3812, 0.442, 0.3478, 0.4646, 0.3422, 0.4829, 0.3585, 0.5998, 0.3448, 0.6155, 0.342, 0.6183, 0.3752, 0.6008, 0.3779, 0.4246, 0.3793, 0.426, 0.3456, 0.442, 0.3478, 0.4424, 0.3812, 0.6345, 0.3323, 0.6391, 0.3573, 0.6183, 0.3752, 0.6155, 0.342, 0.4246, 0.3793, 0.4028, 0.3621, 0.4064, 0.3365, 0.426, 0.3456, 0.6624, 0.3128, 0.6768, 0.3239, 0.6391, 0.3573, 0.6345, 0.3323, 0.4028, 0.3621, 0.3627, 0.3297, 0.3771, 0.3177, 0.4064, 0.3365, 0.6684, 0.298, 0.6875, 0.3115, 0.6768, 0.3239, 0.6624, 0.3128, 0.3627, 0.3297, 0.3512, 0.3174, 0.3703, 0.3026, 0.3771, 0.3177, 0.6641, 0.2779, 0.6839, 0.28, 0.6875, 0.3115, 0.6684, 0.298, 0.3512, 0.3174, 0.3537, 0.2846, 0.3741, 0.2818, 0.3703, 0.3026, 0.6392, 0.253, 0.6648, 0.2532, 0.6839, 0.28, 0.6641, 0.2779, 0.3537, 0.2846, 0.3727, 0.2564, 0.3989, 0.2556, 0.3741, 0.2818, 0.614, 0.2427, 0.6215, 0.2278, 0.6648, 0.2532, 0.6392, 0.253, 0.3727, 0.2564, 0.4165, 0.2295, 0.4245, 0.2445, 0.3989, 0.2556, 0.5729, 0.2586, 0.5531, 0.2096, 0.6215, 0.2278, 0.614, 0.2427, 0.4165, 0.2295, 0.4853, 0.2101, 0.4664, 0.2597, 0.4245, 0.2445, 0.5729, 0.2586, 0.5639, 0.272, 0.5198, 0.2489, 0.5531, 0.2096, 0.5198, 0.2489, 0.4759, 0.2731, 0.4664, 0.2597, 0.4853, 0.2101, 0.5773, 0.3402, 0.5597, 0.357, 0.5211, 0.3439, 0.5585, 0.3166, 0.5211, 0.3439, 0.4829, 0.3585, 0.4646, 0.3422, 0.4826, 0.3178, 0.5585, 0.3166, 0.5211, 0.3439, 0.5203, 0.2948, 0.5569, 0.2912, 0.5203, 0.2948, 0.5211, 0.3439, 0.4826, 0.3178, 0.4834, 0.2922, 0.5198, 0.2489, 0.5639, 0.272, 0.5569, 0.2912, 0.5203, 0.2948, 0.4834, 0.2922, 0.4759, 0.2731, 0.5198, 0.2489, 0.5203, 0.2948, 0.5255, 0.06897, 0.5189, 0.0679, 0.5189, 0.05968, 0.5364, 0.06207, 0.5189, 0.05968, 0.5189, 0.0679, 0.5124, 0.06896, 0.5015, 0.06204, 0.5312, 0.07383, 0.5255, 0.06897, 0.5364, 0.06207, 0.5428, 0.06409, 0.5015, 0.06204, 0.5124, 0.06896, 0.5066, 0.07381, 0.4951, 0.06405, 0.531, 0.08743, 0.5312, 0.07383, 0.5428, 0.06409, 0.5463, 0.07267, 0.4951, 0.06405, 0.5066, 0.07381, 0.5068, 0.08742, 0.4916, 0.07262, 0.5556, 0.1217, 0.532, 0.1277, 0.5327, 0.09092, 0.5483, 0.08489, 0.5052, 0.09091, 0.5058, 0.1277, 0.4822, 0.1218, 0.4895, 0.08486, 0.531, 0.08743, 0.5463, 0.07267, 0.5483, 0.08489, 0.5327, 0.09092, 0.4895, 0.08486, 0.4916, 0.07262, 0.5068, 0.08742, 0.5052, 0.09091, 0.5381, 0.1584, 0.519, 0.1517, 0.5189, 0.1284, 0.532, 0.1277, 0.5189, 0.1284, 0.519, 0.1517, 0.4999, 0.1584, 0.5058, 0.1277, 0.5327, 0.09092, 0.532, 0.1277, 0.5189, 0.1284, 0.5189, 0.09395, 0.5189, 0.1284, 0.5058, 0.1277, 0.5052, 0.09091, 0.5189, 0.09395, 0.5189, 0.08518, 0.531, 0.08743, 0.5327, 0.09092, 0.5189, 0.09395, 0.5052, 0.09091, 0.5068, 0.08742, 0.5189, 0.08518, 0.5189, 0.09395, 0.5484, 0.1736, 0.538, 0.176, 0.5352, 0.1668, 0.5381, 0.1584, 0.5028, 0.1669, 0.5001, 0.176, 0.4897, 0.1737, 0.4999, 0.1584, 0.5443, 0.1934, 0.5372, 0.1876, 0.538, 0.176, 0.5484, 0.1736, 0.5001, 0.176, 0.5009, 0.1876, 0.494, 0.1934, 0.4897, 0.1737, 0.5198, 0.2008, 0.5288, 0.1918, 0.5372, 0.1876, 0.5443, 0.1934, 0.5009, 0.1876, 0.5092, 0.1916, 0.5198, 0.2008, 0.494, 0.1934, 0.5176, 0.1906, 0.5191, 0.1854, 0.5288, 0.1918, 0.5198, 0.2008, 0.5092, 0.1916, 0.5191, 0.1854, 0.5176, 0.1906, 0.5198, 0.2008, 0.519, 0.1517, 0.5381, 0.1584, 0.5352, 0.1668, 0.519, 0.159, 0.5028, 0.1669, 0.4999, 0.1584, 0.519, 0.1517, 0.519, 0.159, 0.519, 0.159, 0.5352, 0.1668, 0.5311, 0.1716, 0.519, 0.1656, 0.5069, 0.1717, 0.5028, 0.1669, 0.519, 0.159, 0.519, 0.1656, 0.5191, 0.1854, 0.5191, 0.1795, 0.5282, 0.1863, 0.5288, 0.1918, 0.5098, 0.1863, 0.5191, 0.1795, 0.5191, 0.1854, 0.5092, 0.1916, 0.5288, 0.1918, 0.5282, 0.1863, 0.5335, 0.1842, 0.5372, 0.1876, 0.5045, 0.1842, 0.5098, 0.1863, 0.5092, 0.1916, 0.5009, 0.1876, 0.5372, 0.1876, 0.5335, 0.1842, 0.5334, 0.1767, 0.538, 0.176, 0.5046, 0.1768, 0.5045, 0.1842, 0.5009, 0.1876, 0.5001, 0.176, 0.538, 0.176, 0.5334, 0.1767, 0.5311, 0.1716, 0.5352, 0.1668, 0.5069, 0.1717, 0.5046, 0.1768, 0.5001, 0.176, 0.5028, 0.1669, 0.5191, 0.1795, 0.5334, 0.1767, 0.5335, 0.1842, 0.5282, 0.1863, 0.5045, 0.1842, 0.5046, 0.1768, 0.5191, 0.1795, 0.5098, 0.1863, 0.5191, 0.1795, 0.519, 0.1656, 0.5311, 0.1716, 0.5334, 0.1767, 0.5069, 0.1717, 0.519, 0.1656, 0.5191, 0.1795, 0.5046, 0.1768, 0.5198, 0.2008, 0.5443, 0.1934, 0.5531, 0.2096, 0.5198, 0.2489, 0.4853, 0.2101, 0.494, 0.1934, 0.5198, 0.2008, 0.5198, 0.2489, 0.5443, 0.1934, 0.5484, 0.1736, 0.5616, 0.1678, 0.5531, 0.2096, 0.4764, 0.168, 0.4897, 0.1737, 0.494, 0.1934, 0.4853, 0.2101, 0.5484, 0.1736, 0.5381, 0.1584, 0.5595, 0.1493, 0.5616, 0.1678, 0.4784, 0.1494, 0.4999, 0.1584, 0.4897, 0.1737, 0.4764, 0.168, 0.5381, 0.1584, 0.532, 0.1277, 0.5556, 0.1217, 0.5595, 0.1493, 0.4822, 0.1218, 0.5058, 0.1277, 0.4999, 0.1584, 0.4784, 0.1494, 0.5831, 0.1085, 0.5961, 0.1334, 0.5595, 0.1493, 0.5556, 0.1217, 0.4784, 0.1494, 0.4414, 0.1336, 0.4545, 0.1085, 0.4822, 0.1218, 0.5961, 0.1334, 0.6012, 0.1479, 0.5616, 0.1678, 0.5595, 0.1493, 0.4764, 0.168, 0.4363, 0.1482, 0.4414, 0.1336, 0.4784, 0.1494, 0.6055, 0.1651, 0.5531, 0.2096, 0.5616, 0.1678, 0.6012, 0.1479, 0.4764, 0.168, 0.4853, 0.2101, 0.432, 0.1656, 0.4363, 0.1482, 0.531, 0.08743, 0.5189, 0.08518, 0.5189, 0.08387, 0.5289, 0.08496, 0.5189, 0.08387, 0.5189, 0.08518, 0.5068, 0.08742, 0.5089, 0.08495, 0.5312, 0.07383, 0.531, 0.08743, 0.5289, 0.08496, 0.529, 0.07543, 0.5089, 0.08495, 0.5068, 0.08742, 0.5066, 0.07381, 0.5088, 0.07542, 0.5255, 0.06897, 0.5312, 0.07383, 0.529, 0.07543, 0.5238, 0.07051, 0.5088, 0.07542, 0.5066, 0.07381, 0.5124, 0.06896, 0.5141, 0.0705, 0.5189, 0.0679, 0.5255, 0.06897, 0.5238, 0.07051, 0.5189, 0.06947, 0.5141, 0.0705, 0.5124, 0.06896, 0.5189, 0.0679, 0.5189, 0.06947, 0.5189, 0.06947, 0.5238, 0.07051, 0.5216, 0.07497, 0.5189, 0.07426, 0.5163, 0.07497, 0.5141, 0.0705, 0.5189, 0.06947, 0.5189, 0.07426, 0.5238, 0.07051, 0.529, 0.07543, 0.5242, 0.07669, 0.5216, 0.07497, 0.5136, 0.07668, 0.5088, 0.07542, 0.5141, 0.0705, 0.5163, 0.07497, 0.529, 0.07543, 0.5289, 0.08496, 0.5246, 0.07989, 0.5242, 0.07669, 0.5133, 0.07988, 0.5089, 0.08495, 0.5088, 0.07542, 0.5136, 0.07668, 0.5289, 0.08496, 0.5189, 0.08387, 0.5189, 0.07933, 0.5246, 0.07989, 0.5189, 0.07933, 0.5189, 0.08387, 0.5089, 0.08495, 0.5133, 0.07988, 0.5189, 0.07933, 0.5189, 0.07426, 0.5216, 0.07497, 0.5246, 0.07989, 0.5163, 0.07497, 0.5189, 0.07426, 0.5189, 0.07933, 0.5133, 0.07988, 0.5246, 0.07989, 0.5216, 0.07497, 0.5242, 0.07669, 0.5136, 0.07668, 0.5163, 0.07497, 0.5133, 0.07988, 0.5569, 0.2912, 0.5639, 0.272, 0.5718, 0.2773, 0.5684, 0.2929, 0.4681, 0.2786, 0.4759, 0.2731, 0.4834, 0.2922, 0.472, 0.2943, 0.5585, 0.3166, 0.5569, 0.2912, 0.5684, 0.2929, 0.5731, 0.3114, 0.472, 0.2943, 0.4834, 0.2922, 0.4826, 0.3178, 0.4678, 0.3131, 0.5773, 0.3402, 0.5585, 0.3166, 0.5731, 0.3114, 0.5849, 0.3277, 0.4678, 0.3131, 0.4826, 0.3178, 0.4646, 0.3422, 0.4565, 0.33, 0.5639, 0.272, 0.5729, 0.2586, 0.5807, 0.2666, 0.5718, 0.2773, 0.4587, 0.268, 0.4664, 0.2597, 0.4759, 0.2731, 0.4681, 0.2786, 0.5729, 0.2586, 0.614, 0.2427, 0.6117, 0.2557, 0.5807, 0.2666, 0.4271, 0.2577, 0.4245, 0.2445, 0.4664, 0.2597, 0.4587, 0.268, 0.614, 0.2427, 0.6392, 0.253, 0.6325, 0.2629, 0.6117, 0.2557, 0.4061, 0.2655, 0.3989, 0.2556, 0.4245, 0.2445, 0.4271, 0.2577, 0.6392, 0.253, 0.6641, 0.2779, 0.6537, 0.28, 0.6325, 0.2629, 0.3849, 0.2836, 0.3741, 0.2818, 0.3989, 0.2556, 0.4061, 0.2655, 0.6641, 0.2779, 0.6684, 0.298, 0.6561, 0.2976, 0.6537, 0.28, 0.383, 0.3019, 0.3703, 0.3026, 0.3741, 0.2818, 0.3849, 0.2836, 0.6684, 0.298, 0.6624, 0.3128, 0.6528, 0.3102, 0.6561, 0.2976, 0.3869, 0.3146, 0.3771, 0.3177, 0.3703, 0.3026, 0.383, 0.3019, 0.6624, 0.3128, 0.6345, 0.3323, 0.629, 0.3239, 0.6528, 0.3102, 0.4116, 0.3277, 0.4064, 0.3365, 0.3771, 0.3177, 0.3869, 0.3146, 0.6345, 0.3323, 0.6155, 0.342, 0.6144, 0.332, 0.629, 0.3239, 0.4267, 0.3354, 0.426, 0.3456, 0.4064, 0.3365, 0.4116, 0.3277, 0.6155, 0.342, 0.5998, 0.3448, 0.601, 0.3336, 0.6144, 0.332, 0.4403, 0.3365, 0.442, 0.3478, 0.426, 0.3456, 0.4267, 0.3354, 0.5998, 0.3448, 0.5773, 0.3402, 0.5849, 0.3277, 0.601, 0.3336, 0.4565, 0.33, 0.4646, 0.3422, 0.442, 0.3478, 0.4403, 0.3365, 0.601, 0.3336, 0.5849, 0.3277, 0.5906, 0.3215, 0.6018, 0.3285, 0.4504, 0.3239, 0.4565, 0.33, 0.4403, 0.3365, 0.4394, 0.3313, 0.6144, 0.332, 0.601, 0.3336, 0.6018, 0.3285, 0.6133, 0.3271, 0.4394, 0.3313, 0.4403, 0.3365, 0.4267, 0.3354, 0.4276, 0.3304, 0.629, 0.3239, 0.6144, 0.332, 0.6133, 0.3271, 0.6269, 0.3205, 0.4276, 0.3304, 0.4267, 0.3354, 0.4116, 0.3277, 0.4136, 0.3242, 0.6528, 0.3102, 0.629, 0.3239, 0.6269, 0.3205, 0.6462, 0.3064, 0.4136, 0.3242, 0.4116, 0.3277, 0.3869, 0.3146, 0.3934, 0.3105, 0.6561, 0.2976, 0.6528, 0.3102, 0.6462, 0.3064, 0.6495, 0.2962, 0.3934, 0.3105, 0.3869, 0.3146, 0.383, 0.3019, 0.3897, 0.3002, 0.6537, 0.28, 0.6561, 0.2976, 0.6495, 0.2962, 0.6478, 0.2835, 0.3897, 0.3002, 0.383, 0.3019, 0.3849, 0.2836, 0.391, 0.2871, 0.6325, 0.2629, 0.6537, 0.28, 0.6478, 0.2835, 0.6298, 0.2673, 0.391, 0.2871, 0.3849, 0.2836, 0.4061, 0.2655, 0.4089, 0.27, 0.6117, 0.2557, 0.6325, 0.2629, 0.6298, 0.2673, 0.6126, 0.2616, 0.4089, 0.27, 0.4061, 0.2655, 0.4271, 0.2577, 0.4263, 0.2637, 0.5807, 0.2666, 0.6117, 0.2557, 0.6126, 0.2616, 0.5852, 0.271, 0.4263, 0.2637, 0.4271, 0.2577, 0.4587, 0.268, 0.4544, 0.2726, 0.5718, 0.2773, 0.5807, 0.2666, 0.5852, 0.271, 0.5781, 0.2819, 0.4544, 0.2726, 0.4587, 0.268, 0.4681, 0.2786, 0.4618, 0.2834, 0.5849, 0.3277, 0.5731, 0.3114, 0.5795, 0.3093, 0.5906, 0.3215, 0.4612, 0.3112, 0.4678, 0.3131, 0.4565, 0.33, 0.4504, 0.3239, 0.5731, 0.3114, 0.5684, 0.2929, 0.5775, 0.2938, 0.5795, 0.3093, 0.4628, 0.2954, 0.472, 0.2943, 0.4678, 0.3131, 0.4612, 0.3112, 0.5684, 0.2929, 0.5718, 0.2773, 0.5781, 0.2819, 0.5775, 0.2938, 0.4618, 0.2834, 0.4681, 0.2786, 0.472, 0.2943, 0.4628, 0.2954, 0.5219, 0.386, 0.5531, 0.3905, 0.5532, 0.4331, 0.523, 0.4336, 0.4928, 0.4345, 0.4909, 0.3919, 0.5219, 0.386, 0.523, 0.4336, 0.5531, 0.3905, 0.6048, 0.3978, 0.6098, 0.4315, 0.5532, 0.4331, 0.4359, 0.4357, 0.4393, 0.4015, 0.4909, 0.3919, 0.4928, 0.4345, 0.6048, 0.3978, 0.6268, 0.3958, 0.6482, 0.4193, 0.6098, 0.4315, 0.3965, 0.4254, 0.4169, 0.4006, 0.4393, 0.4015, 0.4359, 0.4357, 0.6268, 0.3958, 0.6628, 0.3725, 0.6921, 0.3883, 0.6482, 0.4193, 0.3503, 0.3962, 0.3793, 0.3787, 0.4169, 0.4006, 0.3965, 0.4254, 0.6628, 0.3725, 0.6974, 0.3327, 0.7263, 0.3418, 0.6921, 0.3883, 0.3128, 0.3506, 0.342, 0.3397, 0.3793, 0.3787, 0.3503, 0.3962, 0.6974, 0.3327, 0.7073, 0.3101, 0.7359, 0.3121, 0.7263, 0.3418, 0.3011, 0.3206, 0.3307, 0.3169, 0.342, 0.3397, 0.3128, 0.3506, 0.7073, 0.3101, 0.7153, 0.2654, 0.7299, 0.2564, 0.7359, 0.3121, 0.3049, 0.2611, 0.3205, 0.2703, 0.3307, 0.3169, 0.3011, 0.3206, 0.7153, 0.2654, 0.6764, 0.2332, 0.6982, 0.2169, 0.7299, 0.2564, 0.3374, 0.2192, 0.3603, 0.2359, 0.3205, 0.2703, 0.3049, 0.2611, 0.6764, 0.2332, 0.6474, 0.2005, 0.6631, 0.1907, 0.6982, 0.2169, 0.3735, 0.1919, 0.3897, 0.2019, 0.3603, 0.2359, 0.3374, 0.2192, 0.6269, 0.01561, 0.6494, 0.02238, 0.6605, 0.07608, 0.6214, 0.04809, 0.3768, 0.0753, 0.3888, 0.02159, 0.4113, 0.01513, 0.4164, 0.04763, 0.5675, 0.000144, 0.6269, 0.01561, 0.6214, 0.04809, 0.5772, 0.0328, 0.4164, 0.04763, 0.4113, 0.01513, 0.4706, 0.000144, 0.4608, 0.03266, 0.5189, 0.02489, 0.5675, 0.000144, 0.5772, 0.0328, 0.5474, 0.04172, 0.4608, 0.03266, 0.4706, 0.000144, 0.5189, 0.02489, 0.4905, 0.04167, 0.5403, 0.05381, 0.5189, 0.05029, 0.5189, 0.02489, 0.5474, 0.04172, 0.5189, 0.02489, 0.5189, 0.05029, 0.4976, 0.05377, 0.4905, 0.04167, 0.5519, 0.05834, 0.5403, 0.05381, 0.5474, 0.04172, 0.5581, 0.05387, 0.4905, 0.04167, 0.4976, 0.05377, 0.486, 0.05827, 0.4798, 0.05378, 0.5551, 0.0619, 0.5519, 0.05834, 0.5581, 0.05387, 0.577, 0.058, 0.4798, 0.05378, 0.486, 0.05827, 0.4828, 0.06183, 0.4609, 0.05785, 0.5638, 0.07659, 0.5551, 0.0619, 0.577, 0.058, 0.6117, 0.07827, 0.4609, 0.05785, 0.4828, 0.06183, 0.474, 0.07651, 0.4259, 0.07799, 0.577, 0.058, 0.5772, 0.0328, 0.6214, 0.04809, 0.6117, 0.07827, 0.4164, 0.04763, 0.4608, 0.03266, 0.4609, 0.05785, 0.4259, 0.07799, 0.577, 0.058, 0.5581, 0.05387, 0.5474, 0.04172, 0.5772, 0.0328, 0.4905, 0.04167, 0.4798, 0.05378, 0.4609, 0.05785, 0.4608, 0.03266, 0.6267, 0.1114, 0.6117, 0.07827, 0.6214, 0.04809, 0.6605, 0.07608, 0.4164, 0.04763, 0.4259, 0.07799, 0.4106, 0.1112, 0.3768, 0.0753, 0.5831, 0.1085, 0.5638, 0.07659, 0.6117, 0.07827, 0.6267, 0.1114, 0.4259, 0.07799, 0.474, 0.07651, 0.4545, 0.1085, 0.4106, 0.1112, 0.5961, 0.1334, 0.6295, 0.1305, 0.6235, 0.1468, 0.6012, 0.1479, 0.4137, 0.1472, 0.4076, 0.1306, 0.4414, 0.1336, 0.4363, 0.1482, 0.5831, 0.1085, 0.6267, 0.1114, 0.6295, 0.1305, 0.5961, 0.1334, 0.4076, 0.1306, 0.4106, 0.1112, 0.4545, 0.1085, 0.4414, 0.1336, 0.6055, 0.1651, 0.6012, 0.1479, 0.6235, 0.1468, 0.6193, 0.1598, 0.4137, 0.1472, 0.4363, 0.1482, 0.432, 0.1656, 0.418, 0.1604, 0.6055, 0.1651, 0.6193, 0.1598, 0.6631, 0.1907, 0.6474, 0.2005, 0.3735, 0.1919, 0.418, 0.1604, 0.432, 0.1656, 0.3897, 0.2019, 0.9459, 0.07957, 0.8862, 0.1218, 0.8491, 0.09973, 0.8918, 0.03692, 0.1831, 0.09213, 0.1413, 0.1125, 0.07896, 0.06072, 0.1423, 0.02147, 0.8918, 0.03692, 0.8491, 0.09973, 0.7885, 0.08083, 0.8056, 0.01079, 0.2464, 0.07651, 0.1831, 0.09213, 0.1423, 0.02147, 0.2326, 0.003484, 0.8056, 0.01079, 0.7885, 0.08083, 0.687, 0.0772, 0.6724, 0.0222, 0.3499, 0.07596, 0.2464, 0.07651, 0.2326, 0.003484, 0.366, 0.02099, 0.6724, 0.0222, 0.687, 0.0772, 0.6605, 0.07608, 0.6494, 0.02238, 0.3768, 0.0753, 0.3499, 0.07596, 0.366, 0.02099, 0.3888, 0.02159, 0.6267, 0.1114, 0.6605, 0.07608, 0.687, 0.0772, 0.6295, 0.1305, 0.3499, 0.07596, 0.3768, 0.0753, 0.4106, 0.1112, 0.4076, 0.1306, 0.7299, 0.2564, 0.6982, 0.2169, 0.7602, 0.1932, 0.789, 0.2333, 0.2716, 0.1939, 0.3374, 0.2192, 0.3049, 0.2611, 0.2413, 0.237, 0.9945, 0.1677, 0.9091, 0.1833, 0.8862, 0.1218, 0.9459, 0.07957, 0.1413, 0.1125, 0.1079, 0.1791, 0.01183, 0.1554, 0.07896, 0.06072, 0.9117, 0.4024, 0.8629, 0.3386, 0.8941, 0.3019, 0.9629, 0.3448, 0.1238, 0.3155, 0.1606, 0.3568, 0.1064, 0.4327, 0.04397, 0.367, 0.9629, 0.3448, 0.8941, 0.3019, 0.9154, 0.2598, 0.9999, 0.2546, 0.09896, 0.267, 0.1238, 0.3155, 0.04397, 0.367, 0.000144, 0.2591, 0.9999, 0.2546, 0.9154, 0.2598, 0.9091, 0.1833, 0.9945, 0.1677, 0.1079, 0.1791, 0.09896, 0.267, 0.000144, 0.2591, 0.01183, 0.1554, 0.7495, 0.3347, 0.7359, 0.3121, 0.7663, 0.3008, 0.7892, 0.3137, 0.2674, 0.3101, 0.3011, 0.3206, 0.2882, 0.3465, 0.243, 0.3256, 0.7892, 0.3137, 0.7663, 0.3008, 0.8153, 0.2764, 0.8462, 0.2934, 0.2131, 0.2852, 0.2674, 0.3101, 0.243, 0.3256, 0.1785, 0.305, 0.8462, 0.2934, 0.8153, 0.2764, 0.845, 0.2564, 0.8735, 0.2659, 0.1797, 0.2633, 0.2131, 0.2852, 0.1785, 0.305, 0.1471, 0.2743, 0.8735, 0.2659, 0.845, 0.2564, 0.8591, 0.2282, 0.887, 0.2338, 0.1628, 0.2317, 0.1797, 0.2633, 0.1471, 0.2743, 0.1315, 0.2376, 0.8424, 0.1952, 0.875, 0.1847, 0.887, 0.2338, 0.8591, 0.2282, 0.1315, 0.2376, 0.1452, 0.1827, 0.1768, 0.1962, 0.1628, 0.2317, 0.9091, 0.1833, 0.9154, 0.2598, 0.887, 0.2338, 0.875, 0.1847, 0.1315, 0.2376, 0.09896, 0.267, 0.1079, 0.1791, 0.1452, 0.1827, 0.9154, 0.2598, 0.8941, 0.3019, 0.8735, 0.2659, 0.887, 0.2338, 0.1471, 0.2743, 0.1238, 0.3155, 0.09896, 0.267, 0.1315, 0.2376, 0.8941, 0.3019, 0.8629, 0.3386, 0.8462, 0.2934, 0.8735, 0.2659, 0.1785, 0.305, 0.1606, 0.3568, 0.1238, 0.3155, 0.1471, 0.2743, 0.8629, 0.3386, 0.7943, 0.3641, 0.7892, 0.3137, 0.8462, 0.2934, 0.243, 0.3256, 0.2398, 0.3826, 0.1606, 0.3568, 0.1785, 0.305, 0.7702, 0.3795, 0.7495, 0.3347, 0.7892, 0.3137, 0.7943, 0.3641, 0.243, 0.3256, 0.2882, 0.3465, 0.2681, 0.3987, 0.2398, 0.3826, 0.8455, 0.45, 0.7943, 0.3641, 0.8629, 0.3386, 0.9117, 0.4024, 0.1606, 0.3568, 0.2398, 0.3826, 0.1853, 0.4841, 0.1064, 0.4327, 0.8159, 0.4454, 0.7706, 0.4443, 0.7557, 0.4186, 0.7702, 0.3795, 0.287, 0.4429, 0.2714, 0.4733, 0.2193, 0.4772, 0.2681, 0.3987, 0.8159, 0.4454, 0.7702, 0.3795, 0.7943, 0.3641, 0.8455, 0.45, 0.2398, 0.3826, 0.2681, 0.3987, 0.2193, 0.4772, 0.1853, 0.4841, 0.8198, 0.4681, 0.8159, 0.4454, 0.8455, 0.45, 0.1853, 0.4841, 0.2193, 0.4772, 0.2159, 0.5036, 0.7359, 0.3121, 0.7299, 0.2564, 0.789, 0.2333, 0.7663, 0.3008, 0.2413, 0.237, 0.3049, 0.2611, 0.3011, 0.3206, 0.2674, 0.3101, 0.789, 0.2333, 0.8096, 0.2339, 0.8153, 0.2764, 0.7663, 0.3008, 0.2131, 0.2852, 0.2192, 0.2374, 0.2413, 0.237, 0.2674, 0.3101, 0.8096, 0.2339, 0.8293, 0.2196, 0.845, 0.2564, 0.8153, 0.2764, 0.1797, 0.2633, 0.1991, 0.2225, 0.2192, 0.2374, 0.2131, 0.2852, 0.8424, 0.1952, 0.8591, 0.2282, 0.845, 0.2564, 0.8293, 0.2196, 0.1797, 0.2633, 0.1628, 0.2317, 0.1768, 0.1962, 0.1991, 0.2225, 0.687, 0.0772, 0.7885, 0.08083, 0.7865, 0.1176, 0.7155, 0.1397, 0.2467, 0.1148, 0.2464, 0.07651, 0.3499, 0.07596, 0.3195, 0.1394, 0.7602, 0.1932, 0.7155, 0.1397, 0.7865, 0.1176, 0.7855, 0.1523, 0.2467, 0.1148, 0.3195, 0.1394, 0.2716, 0.1939, 0.246, 0.151, 0.6982, 0.2169, 0.6631, 0.1907, 0.7155, 0.1397, 0.7602, 0.1932, 0.3195, 0.1394, 0.3735, 0.1919, 0.3374, 0.2192, 0.2716, 0.1939, 0.6631, 0.1907, 0.6235, 0.1468, 0.6295, 0.1305, 0.7155, 0.1397, 0.4076, 0.1306, 0.4137, 0.1472, 0.3735, 0.1919, 0.3195, 0.1394, 0.6295, 0.1305, 0.687, 0.0772, 0.7155, 0.1397, 0.3195, 0.1394, 0.3499, 0.07596, 0.4076, 0.1306, 0.6631, 0.1907, 0.6193, 0.1598, 0.6235, 0.1468, 0.4137, 0.1472, 0.418, 0.1604, 0.3735, 0.1919, 0.8424, 0.1952, 0.8374, 0.1564, 0.8582, 0.1378, 0.875, 0.1847, 0.1717, 0.1323, 0.1966, 0.1552, 0.1768, 0.1962, 0.1452, 0.1827, 0.9091, 0.1833, 0.875, 0.1847, 0.8582, 0.1378, 0.8862, 0.1218, 0.1717, 0.1323, 0.1452, 0.1827, 0.1079, 0.1791, 0.1413, 0.1125, 0.7855, 0.1523, 0.7865, 0.1176, 0.8582, 0.1378, 0.8374, 0.1564, 0.1717, 0.1323, 0.2467, 0.1148, 0.246, 0.151, 0.1966, 0.1552, 0.7885, 0.08083, 0.8491, 0.09973, 0.8582, 0.1378, 0.7865, 0.1176, 0.1717, 0.1323, 0.1831, 0.09213, 0.2464, 0.07651, 0.2467, 0.1148, 0.8862, 0.1218, 0.8582, 0.1378, 0.8491, 0.09973, 0.1831, 0.09213, 0.1717, 0.1323, 0.1413, 0.1125, 0.5062, 0.9049, 0.4324, 0.8949, 0.4388, 0.8702, 0.4911, 0.8817, 0.3159, 0.8682, 0.3216, 0.8932, 0.2472, 0.9012, 0.263, 0.8783, 0.5062, 0.9049, 0.4911, 0.8817, 0.5728, 0.8605, 0.6048, 0.8799, 0.1815, 0.8547, 0.263, 0.8783, 0.2472, 0.9012, 0.1487, 0.8733, 0.6048, 0.8799, 0.5728, 0.8605, 0.5864, 0.794, 0.62, 0.7916, 0.1697, 0.7875, 0.1815, 0.8547, 0.1487, 0.8733, 0.1361, 0.7841, 0.62, 0.7916, 0.5864, 0.794, 0.549, 0.7464, 0.5638, 0.7392, 0.2087, 0.7409, 0.1697, 0.7875, 0.1361, 0.7841, 0.1941, 0.7332, 0.5638, 0.7392, 0.549, 0.7464, 0.5003, 0.7117, 0.5083, 0.6977, 0.2584, 0.7075, 0.2087, 0.7409, 0.1941, 0.7332, 0.2508, 0.6932, 0.5083, 0.6977, 0.5003, 0.7117, 0.4386, 0.6807, 0.4348, 0.6589, 0.321, 0.678, 0.2584, 0.7075, 0.2508, 0.6932, 0.3253, 0.6562, 0.5003, 0.7117, 0.5057, 0.7309, 0.453, 0.7, 0.4386, 0.6807, 0.3061, 0.697, 0.2525, 0.7266, 0.2584, 0.7075, 0.321, 0.678, 0.549, 0.7464, 0.5429, 0.7558, 0.5057, 0.7309, 0.5003, 0.7117, 0.2525, 0.7266, 0.2146, 0.7504, 0.2087, 0.7409, 0.2584, 0.7075, 0.5864, 0.794, 0.5681, 0.7874, 0.5429, 0.7558, 0.549, 0.7464, 0.2146, 0.7504, 0.1883, 0.7814, 0.1697, 0.7875, 0.2087, 0.7409, 0.5728, 0.8605, 0.5555, 0.8264, 0.5681, 0.7874, 0.5864, 0.794, 0.1883, 0.7814, 0.1998, 0.8209, 0.1815, 0.8547, 0.1697, 0.7875, 0.4911, 0.8817, 0.5012, 0.8444, 0.5555, 0.8264, 0.5728, 0.8605, 0.1998, 0.8209, 0.2538, 0.8405, 0.263, 0.8783, 0.1815, 0.8547, 0.4911, 0.8817, 0.4388, 0.8702, 0.4578, 0.84, 0.5012, 0.8444, 0.2976, 0.8374, 0.3159, 0.8682, 0.263, 0.8783, 0.2538, 0.8405, 0.7602, 0.1932, 0.7855, 0.1523, 0.796, 0.177, 0.7832, 0.1874, 0.2336, 0.1756, 0.246, 0.151, 0.2716, 0.1939, 0.247, 0.1871, 0.391, 0.6119, 0.4348, 0.6589, 0.4386, 0.6807, 0.3948, 0.6861, 0.321, 0.678, 0.3253, 0.6562, 0.3699, 0.6102, 0.3648, 0.6844, 0.789, 0.2333, 0.7602, 0.1932, 0.7832, 0.1874, 0.8096, 0.2339, 0.247, 0.1871, 0.2716, 0.1939, 0.2413, 0.237, 0.2192, 0.2374, 0.3917, 0.8621, 0.4016, 0.8415, 0.4388, 0.8702, 0.4324, 0.8949, 0.3159, 0.8682, 0.354, 0.8403, 0.3634, 0.8613, 0.3216, 0.8932, 0.4386, 0.6807, 0.453, 0.7, 0.435, 0.7183, 0.3948, 0.6861, 0.3237, 0.7157, 0.3061, 0.697, 0.321, 0.678, 0.3648, 0.6844, 0.4337, 0.7297, 0.3847, 0.7103, 0.3948, 0.6861, 0.435, 0.7183, 0.3648, 0.6844, 0.3744, 0.709, 0.3247, 0.7272, 0.3237, 0.7157, 0.411, 0.7477, 0.3847, 0.7103, 0.4337, 0.7297, 0.4278, 0.7428, 0.3247, 0.7272, 0.3744, 0.709, 0.347, 0.7458, 0.3303, 0.7405, 0.4181, 0.7849, 0.3847, 0.7954, 0.3847, 0.7103, 0.411, 0.7477, 0.3744, 0.709, 0.3723, 0.7945, 0.339, 0.7831, 0.347, 0.7458, 0.4016, 0.8415, 0.3847, 0.7954, 0.4181, 0.7849, 0.4313, 0.8175, 0.339, 0.7831, 0.3723, 0.7945, 0.354, 0.8403, 0.3248, 0.8155, 0.4388, 0.8702, 0.4016, 0.8415, 0.4313, 0.8175, 0.4578, 0.84, 0.3248, 0.8155, 0.354, 0.8403, 0.3159, 0.8682, 0.2976, 0.8374, 0.8096, 0.2339, 0.8163, 0.2031, 0.8251, 0.2098, 0.8293, 0.2196, 0.1998, 0.2148, 0.2098, 0.2062, 0.2192, 0.2374, 0.1991, 0.2225, 0.8096, 0.2339, 0.7832, 0.1874, 0.8022, 0.1846, 0.8163, 0.2031, 0.2265, 0.1831, 0.247, 0.1871, 0.2192, 0.2374, 0.2098, 0.2062, 0.7832, 0.1874, 0.796, 0.177, 0.8022, 0.1846, 0.2265, 0.1831, 0.2336, 0.1756, 0.247, 0.1871, 0.4578, 0.84, 0.4313, 0.8175, 0.4485, 0.8046, 0.4734, 0.8247, 0.3079, 0.802, 0.3248, 0.8155, 0.2976, 0.8374, 0.2824, 0.8215, 0.4313, 0.8175, 0.4181, 0.7849, 0.4359, 0.7796, 0.4485, 0.8046, 0.3212, 0.7772, 0.339, 0.7831, 0.3248, 0.8155, 0.3079, 0.802, 0.4181, 0.7849, 0.411, 0.7477, 0.4237, 0.7542, 0.4359, 0.7796, 0.3341, 0.752, 0.347, 0.7458, 0.339, 0.7831, 0.3212, 0.7772, 0.411, 0.7477, 0.4278, 0.7428, 0.4379, 0.7498, 0.4237, 0.7542, 0.3199, 0.7473, 0.3303, 0.7405, 0.347, 0.7458, 0.3341, 0.752, 0.4278, 0.7428, 0.4337, 0.7297, 0.4454, 0.732, 0.4379, 0.7498, 0.3129, 0.7292, 0.3247, 0.7272, 0.3303, 0.7405, 0.3199, 0.7473, 0.4337, 0.7297, 0.435, 0.7183, 0.441, 0.7244, 0.4454, 0.732, 0.3175, 0.7217, 0.3237, 0.7157, 0.3247, 0.7272, 0.3129, 0.7292, 0.435, 0.7183, 0.453, 0.7, 0.4553, 0.7137, 0.441, 0.7244, 0.3035, 0.7107, 0.3061, 0.697, 0.3237, 0.7157, 0.3175, 0.7217, 0.5012, 0.8444, 0.4578, 0.84, 0.4734, 0.8247, 0.5125, 0.8288, 0.2824, 0.8215, 0.2976, 0.8374, 0.2538, 0.8405, 0.243, 0.8246, 0.5555, 0.8264, 0.5012, 0.8444, 0.5125, 0.8288, 0.5509, 0.8118, 0.243, 0.8246, 0.2538, 0.8405, 0.1998, 0.8209, 0.2048, 0.8064, 0.5681, 0.7874, 0.5555, 0.8264, 0.5509, 0.8118, 0.5521, 0.7877, 0.2048, 0.8064, 0.1998, 0.8209, 0.1883, 0.7814, 0.2043, 0.7822, 0.5429, 0.7558, 0.5681, 0.7874, 0.5521, 0.7877, 0.5394, 0.7645, 0.2043, 0.7822, 0.1883, 0.7814, 0.2146, 0.7504, 0.2178, 0.7593, 0.5057, 0.7309, 0.5429, 0.7558, 0.5394, 0.7645, 0.5084, 0.7431, 0.2178, 0.7593, 0.2146, 0.7504, 0.2525, 0.7266, 0.2494, 0.7387, 0.453, 0.7, 0.5057, 0.7309, 0.5084, 0.7431, 0.4553, 0.7137, 0.2494, 0.7387, 0.2525, 0.7266, 0.3061, 0.697, 0.3035, 0.7107, 0.4379, 0.7498, 0.4454, 0.732, 0.4708, 0.7484, 0.4548, 0.7617, 0.287, 0.745, 0.3129, 0.7292, 0.3199, 0.7473, 0.3027, 0.7587, 0.4548, 0.7617, 0.4708, 0.7484, 0.4889, 0.7705, 0.4754, 0.7839, 0.2683, 0.7667, 0.287, 0.745, 0.3027, 0.7587, 0.2814, 0.7805, 0.4754, 0.7839, 0.4889, 0.7705, 0.5037, 0.7876, 0.4945, 0.8025, 0.253, 0.7834, 0.2683, 0.7667, 0.2814, 0.7805, 0.2618, 0.7986, 0.4945, 0.8025, 0.5037, 0.7876, 0.5186, 0.7916, 0.5168, 0.8073, 0.2379, 0.787, 0.253, 0.7834, 0.2618, 0.7986, 0.2392, 0.8029, 0.5125, 0.8288, 0.4734, 0.8247, 0.4945, 0.8025, 0.5168, 0.8073, 0.2618, 0.7986, 0.2824, 0.8215, 0.243, 0.8246, 0.2392, 0.8029, 0.4485, 0.8046, 0.4754, 0.7839, 0.4945, 0.8025, 0.4734, 0.8247, 0.2618, 0.7986, 0.2814, 0.7805, 0.3079, 0.802, 0.2824, 0.8215, 0.4485, 0.8046, 0.4359, 0.7796, 0.4548, 0.7617, 0.4754, 0.7839, 0.3027, 0.7587, 0.3212, 0.7772, 0.3079, 0.802, 0.2814, 0.7805, 0.4379, 0.7498, 0.4548, 0.7617, 0.4359, 0.7796, 0.4237, 0.7542, 0.3212, 0.7772, 0.3027, 0.7587, 0.3199, 0.7473, 0.3341, 0.752, 0.441, 0.7244, 0.4553, 0.7137, 0.4708, 0.7484, 0.4454, 0.732, 0.287, 0.745, 0.3035, 0.7107, 0.3175, 0.7217, 0.3129, 0.7292, 0.5084, 0.7431, 0.4889, 0.7705, 0.4708, 0.7484, 0.4553, 0.7137, 0.287, 0.745, 0.2683, 0.7667, 0.2494, 0.7387, 0.3035, 0.7107, 0.5394, 0.7645, 0.5037, 0.7876, 0.4889, 0.7705, 0.5084, 0.7431, 0.2683, 0.7667, 0.253, 0.7834, 0.2178, 0.7593, 0.2494, 0.7387, 0.5521, 0.7877, 0.5186, 0.7916, 0.5037, 0.7876, 0.5394, 0.7645, 0.253, 0.7834, 0.2379, 0.787, 0.2043, 0.7822, 0.2178, 0.7593, 0.5509, 0.8118, 0.5168, 0.8073, 0.5186, 0.7916, 0.5521, 0.7877, 0.2379, 0.787, 0.2392, 0.8029, 0.2048, 0.8064, 0.2043, 0.7822, 0.5125, 0.8288, 0.5168, 0.8073, 0.5509, 0.8118, 0.2048, 0.8064, 0.2392, 0.8029, 0.243, 0.8246, 0.5083, 0.6977, 0.4348, 0.6589, 0.4841, 0.6288, 0.5434, 0.6835, 0.2769, 0.6251, 0.3253, 0.6562, 0.2508, 0.6932, 0.2161, 0.6781, 0.5638, 0.7392, 0.5083, 0.6977, 0.5434, 0.6835, 0.5811, 0.7269, 0.2161, 0.6781, 0.2508, 0.6932, 0.1941, 0.7332, 0.1772, 0.7204, 0.62, 0.7916, 0.5638, 0.7392, 0.5811, 0.7269, 0.6167, 0.76, 0.1772, 0.7204, 0.1941, 0.7332, 0.1361, 0.7841, 0.1404, 0.7524, 0.7075, 0.7599, 0.62, 0.7916, 0.6167, 0.76, 0.6606, 0.7412, 0.1404, 0.7524, 0.1361, 0.7841, 0.04953, 0.7488, 0.09704, 0.7321, 0.7455, 0.6521, 0.7075, 0.7599, 0.6606, 0.7412, 0.6773, 0.6704, 0.09704, 0.7321, 0.04953, 0.7488, 0.01941, 0.6397, 0.08356, 0.662, 0.7408, 0.5724, 0.7455, 0.6521, 0.6773, 0.6704, 0.6714, 0.5927, 0.08356, 0.662, 0.01941, 0.6397, 0.03366, 0.5644, 0.09282, 0.5899, 0.6773, 0.6704, 0.5434, 0.6835, 0.4841, 0.6288, 0.6714, 0.5927, 0.2769, 0.6251, 0.2161, 0.6781, 0.08356, 0.662, 0.09282, 0.5899, 0.6773, 0.6704, 0.6606, 0.7412, 0.5811, 0.7269, 0.5434, 0.6835, 0.1772, 0.7204, 0.09704, 0.7321, 0.08356, 0.662, 0.2161, 0.6781, 0.6606, 0.7412, 0.6167, 0.76, 0.5811, 0.7269, 0.1772, 0.7204, 0.1404, 0.7524, 0.09704, 0.7321, 0.8424, 0.1952, 0.8293, 0.2196, 0.8346, 0.2069, 0.8347, 0.207, 0.03366, 0.5644, 0.05122, 0.5227, 0.145, 0.5626, 0.09282, 0.5899, 0.6204, 0.5657, 0.6714, 0.5927, 0.4841, 0.6288, 0.4981, 0.5523, 0.2769, 0.6251, 0.09282, 0.5899, 0.145, 0.5626, 0.2642, 0.5501, 0.391, 0.6119, 0.4981, 0.5523, 0.4841, 0.6288, 0.4348, 0.6589, 0.2769, 0.6251, 0.2642, 0.5501, 0.3699, 0.6102, 0.3253, 0.6562])
me_suzanne.update()
me_cube_002 = bpy.data.meshes.new('Cube.002')
me_cube_002.from_pydata([(-1.0, -1.0, -1.0), (-1.0, -1.0, 1.0), (-1.0, 1.0, -1.0), (-1.0, 1.0, 1.0), (1.0, -1.0, -1.0), (1.0, -1.0, 1.0), (1.0, 1.0, -1.0), (1.0, 1.0, 1.0)], [], [(0, 1, 3, 2), (2, 3, 7, 6), (6, 7, 5, 4), (4, 5, 1, 0), (2, 6, 4, 0), (7, 3, 1, 5)])
_uv = me_cube_002.uv_layers.new(name='UVMap')
_uv.uv.foreach_set('vector', [0.375, 0.0, 0.625, 0.0, 0.625, 0.25, 0.375, 0.25, 0.375, 0.25, 0.625, 0.25, 0.625, 0.5, 0.375, 0.5, 0.375, 0.5, 0.625, 0.5, 0.625, 0.75, 0.375, 0.75, 0.375, 0.75, 0.625, 0.75, 0.625, 1.0, 0.375, 1.0, 0.125, 0.5, 0.375, 0.5, 0.375, 0.75, 0.125, 0.75, 0.625, 0.5, 0.875, 0.5, 0.875, 0.75, 0.625, 0.75])
me_cube_002.update()

# ---- objects
ob_domain = bpy.data.objects.new('Domain', me_cube)
ob_light = bpy.data.objects.new('Light', light_light)
ob_camera = bpy.data.objects.new('Camera', cam_camera)
ob_suzanne = bpy.data.objects.new('Suzanne', me_suzanne)
ob_liquid = bpy.data.objects.new('Liquid', me_cube_002)

# ---- transforms, parenting, visibility, modifiers, constraints
ob_domain.location = (0.0, 0.0, 0.0)
ob_domain.scale = (7.793, 7.793, 7.793)
ob_domain.lock_rotations_4d = False
ob_domain.empty_display_type = 'ARROWS'
ob_domain.display_type = 'SOLID'
ob_domain.lineart.crease_threshold = 0.0
_m = ob_domain.modifiers.new('Fluid', 'FLUID')
_m.fluid_type = 'DOMAIN'
_m = ob_domain.modifiers.new('Liquid Particle System', 'PARTICLE_SYSTEM')
ob_light.location = (4.076, 1.005, 5.904)
ob_light.rotation_euler = (0.6503, 0.05522, 1.866)
ob_light.lock_rotations_4d = False
ob_light.empty_display_type = 'ARROWS'
ob_light.color = (0.0, 0.0, 0.0, 0.0)
ob_light.lineart.crease_threshold = 0.0
ob_camera.location = (7.359, -6.926, 4.958)
ob_camera.rotation_euler = (1.109, 0.0, 0.8149)
ob_camera.lock_rotations_4d = False
ob_camera.empty_display_type = 'ARROWS'
ob_camera.color = (0.0, 0.0, 0.0, 0.0)
ob_camera.display_type = 'WIRE'
ob_camera.lineart.crease_threshold = 0.0
ob_suzanne.location = (3.544, 0.0, 0.0)
_m = ob_suzanne.modifiers.new('Fluid', 'FLUID')
_m.fluid_type = 'EFFECTOR'
ob_liquid.location = (0.0, 0.0, 0.0)
_m = ob_liquid.modifiers.new('Fluid', 'FLUID')
_m.fluid_type = 'FLOW'

# ---- collection membership
col_collection.objects.link(ob_domain)
col_collection.objects.link(ob_light)
col_collection.objects.link(ob_camera)
col_collection.objects.link(ob_suzanne)
col_collection.objects.link(ob_liquid)

# ---- scene / render settings (as saved in the file)
scene.camera = ob_camera
scene.frame_start = 1; scene.frame_end = 70; scene.frame_set(38)
scene.render.engine = 'BLENDER_EEVEE_NEXT'
scene.cycles.sampling_pattern = 'TABULATED_SOBOL'
scene.cycles.use_light_tree = False
scene.view_settings.view_transform = 'Filmic'
bpy.context.view_layer.update()
